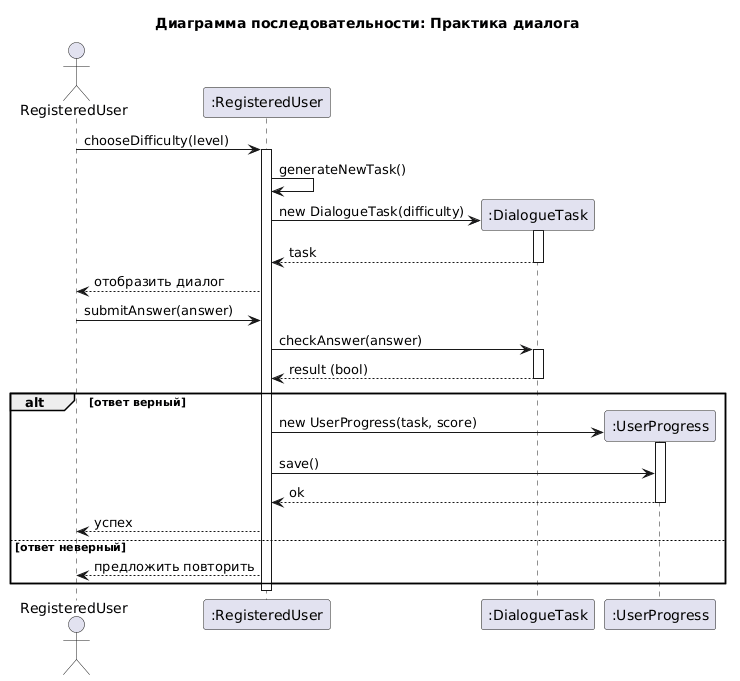

The diagram above was rendered by PlantUML. Its source (embedded in the PNG):
@startuml
title Диаграмма последовательности: Практика диалога

actor "RegisteredUser" as user
participant ":RegisteredUser" as ru
participant ":DialogueTask" as dt
participant ":UserProgress" as up

user -> ru: chooseDifficulty(level)
activate ru

ru -> ru: generateNewTask()
create dt
ru -> dt: new DialogueTask(difficulty)
activate dt
dt --> ru: task
deactivate dt

ru --> user: отобразить диалог

user -> ru: submitAnswer(answer)
ru -> dt: checkAnswer(answer)
activate dt
dt --> ru: result (bool)
deactivate dt

alt ответ верный
    create up
    ru -> up: new UserProgress(task, score)
    activate up
    ru -> up: save()
    up --> ru: ok
    deactivate up
    ru --> user: успех
else ответ неверный
    ru --> user: предложить повторить
end
deactivate ru
@enduml